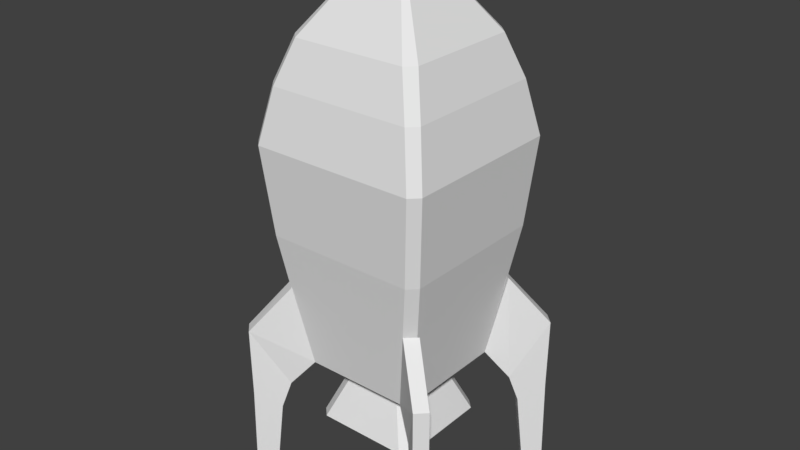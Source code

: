 # Source: SeedShip.blend  (saved by Blender 2.79.0; exported with 4.5.12 LTS)
import bpy
from mathutils import Matrix  # noqa: F401  (used for matrix-valued properties, if any)

bpy.ops.wm.read_factory_settings(use_empty=True)
scene = bpy.context.scene
scene.name = 'Scene'

# ---- collections
col_collection_1 = bpy.data.collections.new('Collection 1'); scene.collection.children.link(col_collection_1)

# ---- materials (node trees are filled in below, after node groups)
mat_seedshipwindow = bpy.data.materials.new('SeedShipWindow')
mat_seedshipwindow.alpha_threshold = 0.0
mat_seedshipwindow.use_transparent_shadow = False
mat_seedshipwindow.diffuse_color = (0.05849, 0.3729, 0.8, 1.0)
mat_seedshipwindow.roughness = 0.5
mat_lowpolycolorstexture = bpy.data.materials.new('LowPolyColorsTexture')
mat_lowpolycolorstexture.alpha_threshold = 0.0
mat_lowpolycolorstexture.use_transparent_shadow = False
mat_lowpolycolorstexture.roughness = 0.5

# ---- material node trees

# ---- world
world_world = bpy.data.worlds.new('World'); scene.world = world_world
world_world.color = (0.05088, 0.05088, 0.05088)
world_world.use_sun_shadow = False
world_world.sun_shadow_jitter_overblur = 0.0
world_world.cycles.sampling_method = 'MANUAL'

# ---- meshes
me_seedshipmesh = bpy.data.meshes.new('SeedShipMesh')
me_seedshipmesh.from_pydata([(-1.705e-07, 0.5234, 1.677), (-1.861e-07, 0.571, 2.226), (0.2617, 0.5234, 1.677), (0.2855, 0.571, 2.226), (-0.2617, 0.5234, 1.677), (-0.2855, 0.571, 2.226), (-1.779e-07, 0.5693, 2.207), (-1.639e-07, 0.5251, 1.697), (0.2735, 0.5469, 1.949), (-0.2735, 0.5469, 1.949), (-0.2282, 0.5368, 1.802), (0.2282, 0.5368, 1.802), (0.23, 0.5567, 2.108), (-0.23, 0.5567, 2.108), (0.3285, 0.3955, 0.8205), (0.3841, 0.3399, 0.8205), (0.4678, 0.5234, 1.677), (0.5234, 0.4679, 1.677), (0.3285, -0.3955, 0.8205), (0.3841, -0.3399, 0.8205), (0.4678, -0.5234, 1.677), (0.5234, -0.4679, 1.677), (-0.3513, 0.3955, 0.8205), (-0.4068, 0.3399, 0.8205), (-0.4679, 0.5234, 1.677), (-0.5234, 0.4679, 1.677), (-0.4068, -0.3399, 0.8205), (-0.3513, -0.3955, 0.8205), (-0.5234, -0.4679, 1.677), (-0.4679, -0.5234, 1.677), (0.2234, 0.1792, 0.6904), (0.1679, 0.2348, 0.6904), (0.1679, -0.2348, 0.6904), (0.2234, -0.1792, 0.6904), (-0.1906, 0.2348, 0.6904), (-0.2461, 0.1792, 0.6904), (-0.2461, -0.1792, 0.6904), (-0.1906, -0.2348, 0.6904), (0.3328, 0.2886, 0.4131), (0.2772, 0.3441, 0.4131), (0.2772, -0.3441, 0.4131), (0.3328, -0.2886, 0.4131), (-0.3, 0.3441, 0.4131), (-0.3554, 0.2886, 0.4131), (-0.3554, -0.2886, 0.4131), (-0.3, -0.3441, 0.4131), (0.1655, 0.2324, 0.3056), (0.2211, 0.1769, 0.3056), (0.2211, -0.1769, 0.3056), (0.1655, -0.2324, 0.3056), (-0.2437, 0.1769, 0.3056), (-0.1883, 0.2324, 0.3056), (-0.1883, -0.2324, 0.3056), (-0.2437, -0.1769, 0.3056), (0.4137, 0.3582, 2.821), (0.3582, 0.4137, 2.821), (0.4137, -0.3582, 2.821), (0.3582, -0.4137, 2.821), (-0.4137, 0.3582, 2.821), (-0.3583, 0.4137, 2.821), (-0.4137, -0.3582, 2.821), (-0.3583, -0.4137, 2.821), (0.0, 0.0, 3.392), (-0.4476, 0.503, 2.56), (-0.503, 0.4475, 2.56), (0.503, 0.4475, 2.56), (0.4474, 0.503, 2.56), (0.503, -0.4475, 2.56), (0.4474, -0.503, 2.56), (-0.4476, -0.503, 2.56), (-0.503, -0.4475, 2.56), (0.5154, 0.571, 2.226), (0.571, 0.5155, 2.226), (0.571, -0.5155, 2.226), (0.5154, -0.571, 2.226), (-0.5155, 0.571, 2.226), (-0.571, 0.5155, 2.226), (-0.5155, -0.571, 2.226), (-0.571, -0.5155, 2.226), (0.5476, 0.4921, 1.957), (0.4916, 0.5471, 1.951), (-0.5476, 0.4921, 1.957), (-0.4917, 0.5471, 1.951), (0.5595, 0.504, 2.094), (0.5038, 0.5587, 2.092), (-0.5039, 0.5587, 2.092), (-0.5595, 0.504, 2.094), (0.5357, 0.4802, 1.819), (0.4795, 0.5356, 1.812), (-0.4796, 0.5356, 1.812), (-0.5357, 0.4802, 1.819), (0.4772, 0.4254, 1.393), (0.4216, 0.481, 1.393), (0.4772, -0.4254, 1.393), (0.4216, -0.481, 1.393), (-0.4293, -0.481, 1.393), (-0.4847, -0.4254, 1.393), (-0.4847, 0.4254, 1.393), (-0.4293, 0.481, 1.393)], [], [(16, 2, 11, 88), (26, 96, 97, 23), (30, 33, 41, 38), (91, 17, 21, 93), (29, 20, 74, 77), (32, 37, 45, 40), (22, 98, 92, 14), (25, 28, 78, 76, 86, 81, 90), (98, 24, 4, 0, 2, 16, 92), (48, 49, 52, 53, 50, 51, 46, 47), (36, 35, 43, 44), (38, 41, 48, 47), (34, 31, 39, 42), (56, 54, 62), (42, 39, 46, 51), (40, 45, 52, 49), (44, 43, 50, 53), (67, 65, 54, 56), (84, 12, 3, 71), (67, 73, 72, 65), (64, 70, 60, 58), (58, 60, 62), (55, 59, 62), (64, 76, 78, 70), (66, 63, 59, 55), (61, 57, 62), (69, 68, 57, 61), (66, 71, 3, 1, 5, 75, 63), (69, 77, 74, 68), (4, 24, 89, 10), (94, 20, 29, 95), (88, 11, 8, 80), (18, 94, 95, 27), (12, 6, 1, 3), (9, 82, 85, 13), (0, 4, 10, 7), (96, 28, 25, 97), (80, 8, 12, 84), (21, 17, 87, 79, 83, 72, 73), (2, 0, 7, 11), (13, 85, 75, 5), (10, 89, 82, 9), (6, 13, 5, 1), (9, 13, 6, 12, 8, 11, 7, 10), (22, 14, 31, 34), (26, 23, 35, 36), (18, 27, 37, 32), (15, 19, 33, 30), (92, 16, 17, 91), (94, 18, 19, 93), (96, 26, 27, 95), (98, 22, 23, 97), (26, 36, 37, 27), (33, 19, 18, 32), (31, 14, 15, 30), (22, 34, 35, 23), (30, 38, 39, 31), (43, 35, 34, 42), (36, 44, 45, 37), (41, 33, 32, 40), (42, 51, 50, 43), (52, 45, 44, 53), (40, 49, 48, 41), (46, 39, 38, 47), (74, 20, 21, 73), (73, 67, 68, 74), (78, 28, 29, 77), (64, 58, 59, 63), (67, 56, 57, 68), (76, 64, 63, 75), (61, 62, 60), (62, 59, 58), (55, 62, 54), (62, 57, 56), (77, 69, 70, 78), (54, 65, 66, 55), (60, 70, 69, 61), (84, 71, 72, 83), (86, 76, 75, 85), (65, 72, 71, 66), (88, 80, 79, 87), (90, 81, 82, 89), (80, 84, 83, 79), (81, 86, 85, 82), (16, 88, 87, 17), (25, 90, 89, 24), (14, 92, 91, 15), (20, 94, 93, 21), (28, 96, 95, 29), (24, 98, 97, 25), (15, 91, 93, 19)])
me_seedshipmesh.polygons.foreach_set('material_index', [1, 1, 1, 1, 1, 1, 1, 1, 1, 1, 1, 1, 1, 1, 1, 1, 1, 1, 1, 1, 1, 1, 1, 1, 1, 1, 1, 1, 1, 1, 1, 1, 1, 1, 1, 1, 1, 1, 1, 1, 1, 1, 1, 0, 1, 1, 1, 1, 1, 1, 1, 1, 1, 1, 1, 1, 1, 1, 1, 1, 1, 1, 1, 1, 1, 1, 1, 1, 1, 1, 1, 1, 1, 1, 1, 1, 1, 1, 1, 1, 1, 1, 1, 1, 1, 1, 1, 1, 1, 1, 1])
_uv = me_seedshipmesh.uv_layers.new(name='UVMap')
_uv.uv.foreach_set('vector', [0.6825, 0.6874, 0.6839, 0.6889, 0.6828, 0.6877, 0.682, 0.6882, 0.6806, 0.6775, 0.6792, 0.6804, 0.6777, 0.6807, 0.6793, 0.6786, 0.4328, 0.5489, 0.4333, 0.5492, 0.4349, 0.5415, 0.4337, 0.5434, 0.6819, 0.6823, 0.6821, 0.6869, 0.6815, 0.6852, 0.6819, 0.6821, 0.6781, 0.6834, 0.6812, 0.685, 0.6801, 0.69, 0.676, 0.6888, 0.4333, 0.5491, 0.4322, 0.5488, 0.4344, 0.5434, 0.4349, 0.5415, 0.6794, 0.6787, 0.6779, 0.6808, 0.6817, 0.6822, 0.6816, 0.6777, 0.6762, 0.6827, 0.6779, 0.6833, 0.6758, 0.6888, 0.6764, 0.6898, 0.6768, 0.6884, 0.6768, 0.6869, 0.6767, 0.6852, 0.6779, 0.6808, 0.6767, 0.6834, 0.679, 0.6858, 0.682, 0.687, 0.6839, 0.6889, 0.6825, 0.6874, 0.6817, 0.6822, 0.4369, 0.5344, 0.4371, 0.5345, 0.4361, 0.5401, 0.4358, 0.5412, 0.4345, 0.5426, 0.4343, 0.5425, 0.434, 0.5407, 0.4343, 0.5396, 0.4319, 0.5488, 0.4313, 0.5495, 0.4337, 0.5448, 0.4343, 0.5437, 0.4337, 0.5434, 0.4349, 0.5415, 0.4369, 0.5344, 0.4343, 0.5396, 0.4314, 0.5495, 0.4325, 0.549, 0.4336, 0.5437, 0.4336, 0.5448, 0.6771, 0.6974, 0.6761, 0.6959, 0.6751, 0.7011, 0.4336, 0.5448, 0.4336, 0.5437, 0.434, 0.5407, 0.4343, 0.5425, 0.4349, 0.5415, 0.4344, 0.5434, 0.4361, 0.5401, 0.4371, 0.5345, 0.4343, 0.5437, 0.4337, 0.5448, 0.4345, 0.5426, 0.4358, 0.5412, 0.1789, 0.4438, 0.1778, 0.4416, 0.1761, 0.4459, 0.1771, 0.4474, 0.6799, 0.6901, 0.682, 0.6925, 0.679, 0.6915, 0.679, 0.6903, 0.6789, 0.6938, 0.6802, 0.69, 0.6791, 0.69, 0.6778, 0.6916, 0.1757, 0.4423, 0.1749, 0.444, 0.1744, 0.4487, 0.1743, 0.4469, 0.6743, 0.6969, 0.6744, 0.6987, 0.6717, 0.7086, 0.6759, 0.6959, 0.6744, 0.6967, 0.674, 0.7021, 0.6757, 0.6923, 0.6764, 0.6898, 0.6758, 0.6888, 0.6749, 0.694, 0.1776, 0.4415, 0.1759, 0.4422, 0.1744, 0.4467, 0.1759, 0.4459, 0.6746, 0.6987, 0.677, 0.6976, 0.6745, 0.7027, 0.1751, 0.4441, 0.1788, 0.444, 0.177, 0.4476, 0.1746, 0.4487, 0.6776, 0.6915, 0.679, 0.6903, 0.679, 0.6915, 0.6776, 0.6922, 0.6759, 0.6907, 0.6763, 0.69, 0.6759, 0.6922, 0.6751, 0.6941, 0.676, 0.6888, 0.6801, 0.69, 0.6788, 0.694, 0.679, 0.6858, 0.6767, 0.6834, 0.6772, 0.6853, 0.6786, 0.6837, 0.6817, 0.682, 0.6812, 0.685, 0.6781, 0.6834, 0.6795, 0.6804, 0.682, 0.6882, 0.6828, 0.6877, 0.683, 0.6889, 0.6811, 0.6889, 0.6822, 0.679, 0.6817, 0.682, 0.6795, 0.6804, 0.6808, 0.6775, 0.682, 0.6925, 0.6774, 0.6925, 0.6776, 0.6922, 0.679, 0.6915, 0.6752, 0.6839, 0.6766, 0.6864, 0.6763, 0.6886, 0.6721, 0.6889, 0.682, 0.687, 0.679, 0.6858, 0.6786, 0.6837, 0.6821, 0.6869, 0.6792, 0.6804, 0.6779, 0.6833, 0.6762, 0.6827, 0.6777, 0.6807, 0.6811, 0.6889, 0.683, 0.6889, 0.682, 0.6925, 0.6799, 0.6901, 0.6815, 0.6852, 0.6821, 0.6869, 0.6816, 0.688, 0.6806, 0.6888, 0.6796, 0.6894, 0.6791, 0.69, 0.6802, 0.69, 0.6839, 0.6889, 0.682, 0.687, 0.6821, 0.6869, 0.6828, 0.6877, 0.6721, 0.6889, 0.6763, 0.6886, 0.6763, 0.69, 0.6759, 0.6907, 0.6786, 0.6837, 0.6772, 0.6853, 0.6766, 0.6864, 0.6752, 0.6839, 0.6774, 0.6925, 0.6721, 0.6889, 0.6759, 0.6907, 0.6776, 0.6922, 0.9922, 0.4707, 0.914, 0.7576, 0.5, 0.935, 0.086, 0.7576, 0.007753, 0.4707, 0.08927, 0.2056, 0.5, 0.01685, 0.9107, 0.2056, 0.4294, 0.5537, 0.4316, 0.5527, 0.4325, 0.549, 0.4314, 0.5495, 0.4306, 0.5525, 0.4293, 0.5536, 0.4313, 0.5495, 0.4319, 0.5488, 0.4322, 0.554, 0.4308, 0.5525, 0.4322, 0.5488, 0.4333, 0.5491, 0.4318, 0.5527, 0.4322, 0.5541, 0.4333, 0.5492, 0.4328, 0.5489, 0.6817, 0.6822, 0.6825, 0.6874, 0.6821, 0.6869, 0.6819, 0.6823, 0.6817, 0.682, 0.6822, 0.679, 0.6822, 0.6791, 0.6819, 0.6821, 0.6792, 0.6804, 0.6806, 0.6775, 0.6808, 0.6775, 0.6795, 0.6804, 0.6779, 0.6808, 0.6794, 0.6787, 0.6793, 0.6786, 0.6777, 0.6807, 0.4306, 0.5525, 0.4319, 0.5488, 0.4322, 0.5488, 0.4308, 0.5525, 0.4333, 0.5492, 0.4322, 0.5541, 0.4322, 0.554, 0.4333, 0.5491, 0.4325, 0.549, 0.4316, 0.5527, 0.4318, 0.5527, 0.4328, 0.5489, 0.4294, 0.5537, 0.4314, 0.5495, 0.4313, 0.5495, 0.4293, 0.5536, 0.4328, 0.5489, 0.4337, 0.5434, 0.4336, 0.5437, 0.4325, 0.549, 0.4337, 0.5448, 0.4313, 0.5495, 0.4314, 0.5495, 0.4336, 0.5448, 0.4319, 0.5488, 0.4343, 0.5437, 0.4344, 0.5434, 0.4322, 0.5488, 0.4349, 0.5415, 0.4333, 0.5492, 0.4333, 0.5491, 0.4349, 0.5415, 0.4336, 0.5448, 0.4343, 0.5425, 0.4345, 0.5426, 0.4337, 0.5448, 0.4361, 0.5401, 0.4344, 0.5434, 0.4343, 0.5437, 0.4358, 0.5412, 0.4349, 0.5415, 0.4371, 0.5345, 0.4369, 0.5344, 0.4349, 0.5415, 0.434, 0.5407, 0.4336, 0.5437, 0.4337, 0.5434, 0.4343, 0.5396, 0.6801, 0.69, 0.6812, 0.685, 0.6815, 0.6852, 0.6802, 0.69, 0.6802, 0.69, 0.6789, 0.6938, 0.6788, 0.694, 0.6801, 0.69, 0.6758, 0.6888, 0.6779, 0.6833, 0.6781, 0.6834, 0.676, 0.6888, 0.1757, 0.4423, 0.1743, 0.4469, 0.1744, 0.4467, 0.1759, 0.4422, 0.1789, 0.4438, 0.1771, 0.4474, 0.177, 0.4476, 0.1788, 0.444, 0.6764, 0.6898, 0.6757, 0.6923, 0.6759, 0.6922, 0.6763, 0.69, 0.6746, 0.6987, 0.6717, 0.7086, 0.6744, 0.6987, 0.674, 0.7021, 0.6744, 0.6967, 0.6743, 0.6969, 0.6759, 0.6959, 0.6751, 0.7011, 0.6761, 0.6959, 0.6745, 0.7027, 0.677, 0.6976, 0.6771, 0.6974, 0.676, 0.6888, 0.6751, 0.6941, 0.6749, 0.694, 0.6758, 0.6888, 0.1761, 0.4459, 0.1778, 0.4416, 0.1776, 0.4415, 0.1759, 0.4459, 0.1744, 0.4487, 0.1749, 0.444, 0.1751, 0.4441, 0.1746, 0.4487, 0.6799, 0.6901, 0.679, 0.6903, 0.6791, 0.69, 0.6796, 0.6894, 0.6768, 0.6884, 0.6764, 0.6898, 0.6763, 0.69, 0.6763, 0.6886, 0.6778, 0.6916, 0.6791, 0.69, 0.679, 0.6903, 0.6776, 0.6915, 0.682, 0.6882, 0.6811, 0.6889, 0.6806, 0.6888, 0.6816, 0.688, 0.6767, 0.6852, 0.6768, 0.6869, 0.6766, 0.6864, 0.6772, 0.6853, 0.6811, 0.6889, 0.6799, 0.6901, 0.6796, 0.6894, 0.6806, 0.6888, 0.6768, 0.6869, 0.6768, 0.6884, 0.6763, 0.6886, 0.6766, 0.6864, 0.6825, 0.6874, 0.682, 0.6882, 0.6816, 0.688, 0.6821, 0.6869, 0.6762, 0.6827, 0.6767, 0.6852, 0.6772, 0.6853, 0.6767, 0.6834, 0.6816, 0.6777, 0.6817, 0.6822, 0.6819, 0.6823, 0.6818, 0.6777, 0.6812, 0.685, 0.6817, 0.682, 0.6819, 0.6821, 0.6815, 0.6852, 0.6779, 0.6833, 0.6792, 0.6804, 0.6795, 0.6804, 0.6781, 0.6834, 0.6767, 0.6834, 0.6779, 0.6808, 0.6777, 0.6807, 0.6762, 0.6827, 0.6818, 0.6777, 0.6819, 0.6823, 0.6819, 0.6821, 0.6822, 0.6791])
me_seedshipmesh.materials.append(mat_seedshipwindow)
me_seedshipmesh.materials.append(mat_lowpolycolorstexture)
me_seedshipmesh.use_remesh_preserve_volume = False
me_seedshipmesh.use_remesh_preserve_attributes = False
me_seedshipmesh.use_mirror_vertex_groups = False
me_seedshipmesh.update()
me_feetmesh = bpy.data.meshes.new('FeetMesh')
me_feetmesh.from_pydata([(1.227, -0.769, -1.324), (0.4052, -1.591, 0.5674), (0.9121, -0.4543, -1.324), (0.0905, -1.276, 0.5674), (1.871, -0.3628, -0.504), (1.445, -0.7542, 2.08), (1.593, -0.08525, -0.504), (1.11, -0.4528, 2.08), (1.016, -0.9801, -2.161), (0.4235, -1.572, -1.643), (0.701, -0.6654, -2.161), (0.1088, -1.258, -1.643), (0.8294, -1.166, -4.659), (0.3986, -1.597, -4.659), (0.5146, -0.8517, -4.659), (0.0839, -1.282, -4.659)], [], [(3, 2, 10, 11), (2, 3, 7, 6), (6, 7, 5, 4), (4, 5, 1, 0), (2, 6, 4, 0), (7, 3, 1, 5), (9, 11, 15, 13), (0, 1, 9, 8), (1, 3, 11, 9), (2, 0, 8, 10), (12, 13, 15, 14), (10, 8, 12, 14), (11, 10, 14, 15), (8, 9, 13, 12)])
_uv = me_feetmesh.uv_layers.new(name='UVMap')
_uv.uv.foreach_set('vector', [0.1875, 0.4375, 0.1875, 0.4375, 0.1875, 0.4375, 0.1875, 0.4375, 0.1875, 0.4375, 0.1875, 0.4375, 0.1875, 0.4375, 0.1875, 0.4375, 0.1875, 0.4375, 0.1875, 0.4375, 0.1875, 0.4375, 0.1875, 0.4375, 0.1875, 0.4375, 0.1875, 0.4375, 0.1875, 0.4375, 0.1875, 0.4375, 0.1875, 0.4375, 0.1875, 0.4375, 0.1875, 0.4375, 0.1875, 0.4375, 0.1875, 0.4375, 0.1875, 0.4375, 0.1875, 0.4375, 0.1875, 0.4375, 0.1875, 0.4375, 0.1875, 0.4375, 0.1875, 0.4375, 0.1875, 0.4375, 0.1875, 0.4375, 0.1875, 0.4375, 0.1875, 0.4375, 0.1875, 0.4375, 0.1875, 0.4375, 0.1875, 0.4375, 0.1875, 0.4375, 0.1875, 0.4375, 0.1875, 0.4375, 0.1875, 0.4375, 0.1875, 0.4375, 0.1875, 0.4375, 0.1875, 0.4375, 0.1875, 0.4375, 0.1875, 0.4375, 0.1875, 0.4375, 0.1875, 0.4375, 0.1875, 0.4375, 0.1875, 0.4375, 0.1875, 0.4375, 0.1875, 0.4375, 0.1875, 0.4375, 0.1875, 0.4375, 0.1875, 0.4375, 0.1875, 0.4375, 0.1875, 0.4375, 0.1875, 0.4375, 0.1875, 0.4375])
me_feetmesh.materials.append(mat_lowpolycolorstexture)
me_feetmesh.use_remesh_preserve_volume = False
me_feetmesh.use_remesh_preserve_attributes = False
me_feetmesh.use_mirror_vertex_groups = False
me_feetmesh.update()

# ---- objects
ob_seedship = bpy.data.objects.new('SeedShip', me_seedshipmesh)
ob_feet = bpy.data.objects.new('Feet', me_feetmesh)

# ---- transforms, parenting, visibility, modifiers, constraints
ob_seedship.location = (0.0, 0.0, 0.0)
ob_seedship.lineart.crease_threshold = 0.0
_vg = ob_seedship.vertex_groups.new(name='Engine')
_vg = ob_seedship.vertex_groups.new(name='Window')
_vg = ob_seedship.vertex_groups.new(name='Body')
ob_feet.parent = ob_seedship
ob_feet.location = (0.7028, 0.3229, 0.9213)
ob_feet.rotation_euler = (0.0, -0.0, -3.142)
ob_feet.scale = (0.2, 0.2, 0.2)
ob_feet.lineart.crease_threshold = 0.0
_m = ob_feet.modifiers.new('Mirror', 'MIRROR')
_m.use_axis = (True, True, False)
_m.mirror_object = ob_seedship

# ---- collection membership
col_collection_1.objects.link(ob_seedship)
col_collection_1.objects.link(ob_feet)

# ---- scene / render settings (as saved in the file)
scene.frame_start = 1; scene.frame_end = 250; scene.frame_set(46)
scene.render.engine = 'BLENDER_EEVEE_NEXT'
scene.render.resolution_percentage = 50
scene.render.dither_intensity = 0.0
scene.cycles.use_denoising = False
scene.cycles.samples = 128
scene.cycles.sampling_pattern = 'TABULATED_SOBOL'
scene.cycles.use_adaptive_sampling = False
scene.cycles.use_light_tree = False
scene.cycles.blur_glossy = 0.0
scene.cycles.sample_clamp_indirect = 0.0
scene.view_settings.view_transform = 'Standard'
bpy.context.view_layer.update()

# ---- added for rendering (the .blend has no active camera and no usable light): camera, sun
cam_auto = bpy.data.cameras.new('AutoCamera')
cam_auto.lens = 50.0
cam_auto.sensor_width = 36.0
cam_auto.clip_end = 1000.0
ob_auto_camera = bpy.data.objects.new('AutoCamera', cam_auto)
scene.collection.objects.link(ob_auto_camera)
ob_auto_camera.location = (3.59646, -4.31575, 4.56802)
ob_auto_camera.rotation_euler = (1.09748, -7.21219e-08, 0.694738)
scene.camera = ob_auto_camera
light_auto_sun = bpy.data.lights.new('AutoSun', 'SUN')
light_auto_sun.energy = 3.0
light_auto_sun.angle = 0.0523599
ob_auto_sun = bpy.data.objects.new('AutoSun', light_auto_sun)
scene.collection.objects.link(ob_auto_sun)
ob_auto_sun.rotation_euler = (0.872665, 0.174533, 0.523599)
bpy.context.view_layer.update()
